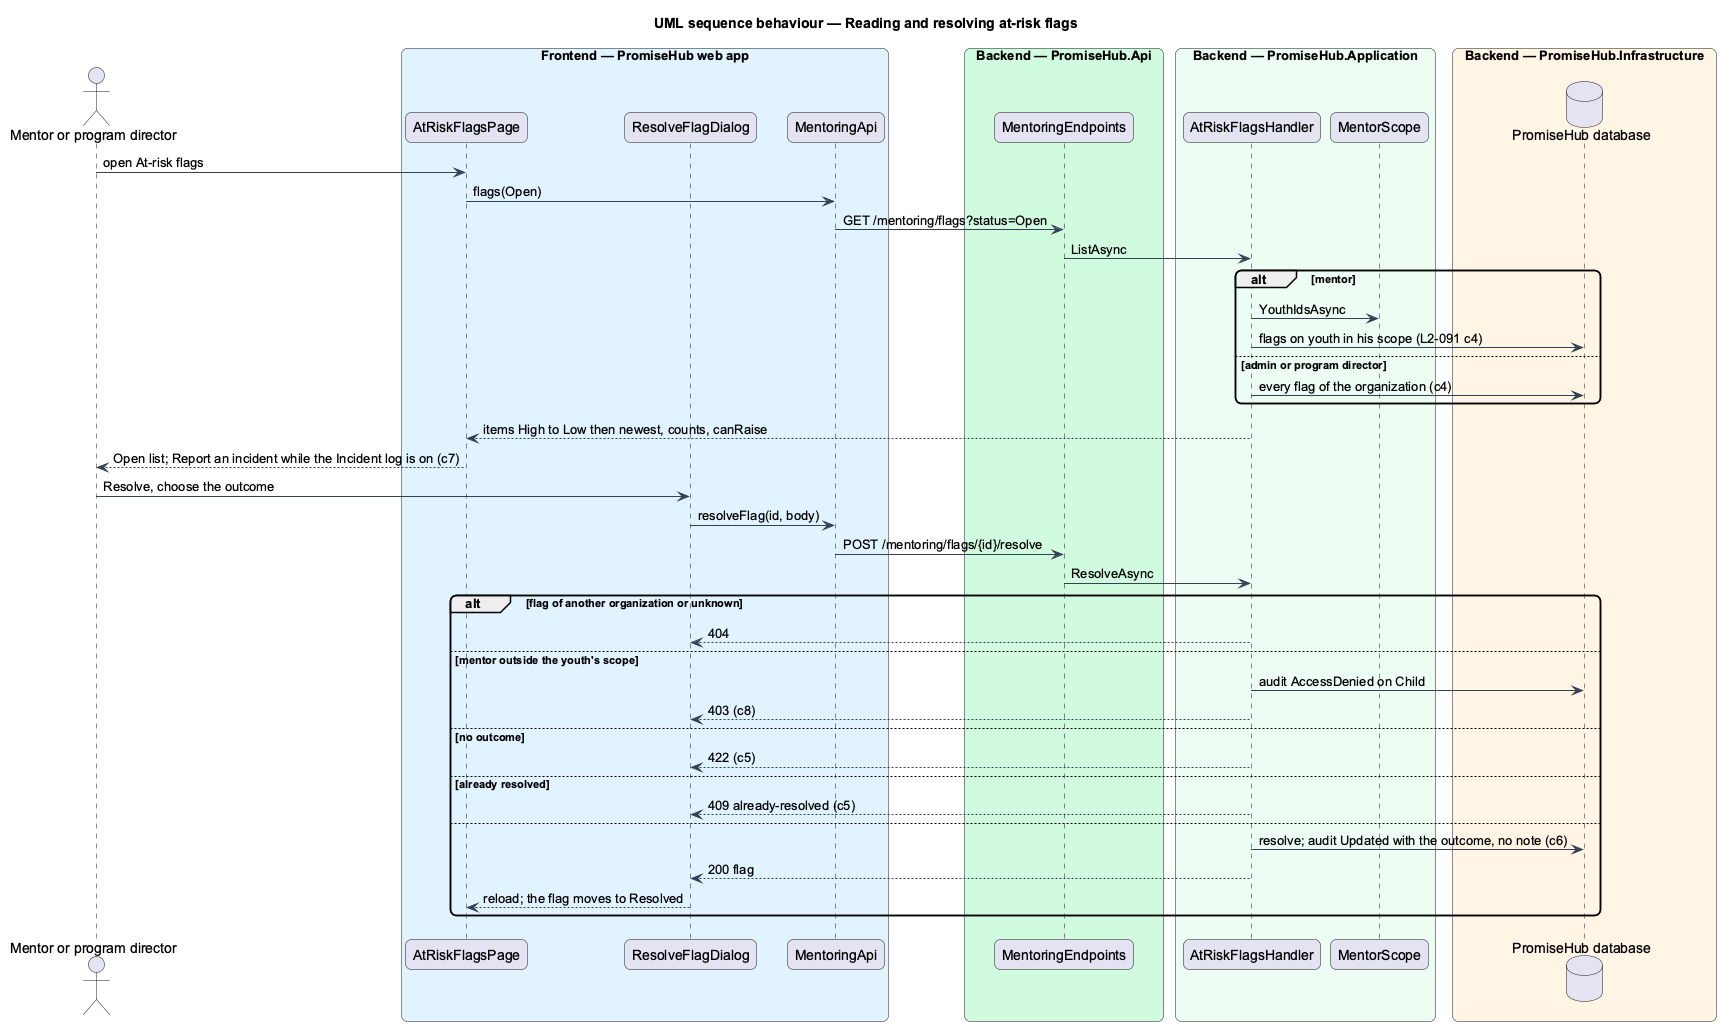

The diagram above was rendered by PlantUML. Its source (embedded in the PNG):
@startuml
title UML sequence behaviour — Reading and resolving at-risk flags
skinparam backgroundColor #FFFFFF
skinparam shadowing false
skinparam roundcorner 12
skinparam defaultFontName Arial
skinparam ArrowColor #344054
actor "Mentor or program director" as actor
box "Frontend — PromiseHub web app" #E0F2FE
  participant "AtRiskFlagsPage" as page
  participant "ResolveFlagDialog" as dlg
  participant "MentoringApi" as mapi
end box
box "Backend — PromiseHub.Api" #D1FADF
  participant "MentoringEndpoints" as ep
end box
box "Backend — PromiseHub.Application" #ECFDF3
  participant "AtRiskFlagsHandler" as h
  participant "MentorScope" as scope
end box
box "Backend — PromiseHub.Infrastructure" #FFF4E5
  database "PromiseHub database" as db
end box
actor -> page : open At-risk flags
page -> mapi : flags(Open)
mapi -> ep : GET /mentoring/flags?status=Open
ep -> h : ListAsync
alt mentor
  h -> scope : YouthIdsAsync
  h -> db : flags on youth in his scope (L2-091 c4)
else admin or program director
  h -> db : every flag of the organization (c4)
end
h --> page : items High to Low then newest, counts, canRaise
page --> actor : Open list; Report an incident while the Incident log is on (c7)
actor -> dlg : Resolve, choose the outcome
dlg -> mapi : resolveFlag(id, body)
mapi -> ep : POST /mentoring/flags/{id}/resolve
ep -> h : ResolveAsync
alt flag of another organization or unknown
  h --> dlg : 404
else mentor outside the youth's scope
  h -> db : audit AccessDenied on Child
  h --> dlg : 403 (c8)
else no outcome
  h --> dlg : 422 (c5)
else already resolved
  h --> dlg : 409 already-resolved (c5)
else
  h -> db : resolve; audit Updated with the outcome, no note (c6)
  h --> dlg : 200 flag
  dlg --> page : reload; the flag moves to Resolved
end
@enduml